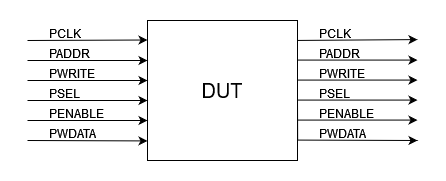

The diagram above was exported from draw.io. Its source (the exported page's mxGraphModel, read from the mxfile embedded in the PNG):
<mxGraphModel dx="579" dy="431" grid="1" gridSize="10" guides="1" tooltips="1" connect="1" arrows="1" fold="1" page="1" pageScale="1" pageWidth="827" pageHeight="1169" math="0" shadow="0">
  <root>
    <mxCell id="0" />
    <mxCell id="1" parent="0" />
    <mxCell id="2" value="DUT" style="rounded=0;whiteSpace=wrap;html=1;horizontal=1;fontSize=20;" vertex="1" parent="1">
      <mxGeometry x="280" y="530" width="150" height="140" as="geometry" />
    </mxCell>
    <mxCell id="3" value="" style="endArrow=classic;html=1;rounded=0;entryX=0;entryY=0.087;entryDx=0;entryDy=0;entryPerimeter=0;" edge="1" parent="1">
      <mxGeometry width="50" height="50" relative="1" as="geometry">
        <mxPoint x="160" y="550" as="sourcePoint" />
        <mxPoint x="280" y="549.5" as="targetPoint" />
        <Array as="points">
          <mxPoint x="160" y="550.36" />
        </Array>
      </mxGeometry>
    </mxCell>
    <mxCell id="4" value="" style="endArrow=classic;html=1;rounded=0;entryX=-0.001;entryY=0.911;entryDx=0;entryDy=0;entryPerimeter=0;" edge="1" parent="1">
      <mxGeometry width="50" height="50" relative="1" as="geometry">
        <mxPoint x="160" y="650" as="sourcePoint" />
        <mxPoint x="280" y="650.4200000000001" as="targetPoint" />
        <Array as="points">
          <mxPoint x="160.15" y="650" />
        </Array>
      </mxGeometry>
    </mxCell>
    <mxCell id="5" value="" style="endArrow=classic;html=1;rounded=0;" edge="1" parent="1">
      <mxGeometry width="50" height="50" relative="1" as="geometry">
        <mxPoint x="160" y="570" as="sourcePoint" />
        <mxPoint x="280" y="570" as="targetPoint" />
      </mxGeometry>
    </mxCell>
    <mxCell id="6" value="" style="endArrow=classic;html=1;rounded=0;" edge="1" parent="1">
      <mxGeometry width="50" height="50" relative="1" as="geometry">
        <mxPoint x="160" y="630" as="sourcePoint" />
        <mxPoint x="280" y="630" as="targetPoint" />
      </mxGeometry>
    </mxCell>
    <mxCell id="7" value="" style="endArrow=classic;html=1;rounded=0;" edge="1" parent="1">
      <mxGeometry width="50" height="50" relative="1" as="geometry">
        <mxPoint x="160" y="610" as="sourcePoint" />
        <mxPoint x="280" y="610" as="targetPoint" />
      </mxGeometry>
    </mxCell>
    <mxCell id="8" value="" style="endArrow=classic;html=1;rounded=0;" edge="1" parent="1">
      <mxGeometry width="50" height="50" relative="1" as="geometry">
        <mxPoint x="160" y="590" as="sourcePoint" />
        <mxPoint x="280" y="590" as="targetPoint" />
      </mxGeometry>
    </mxCell>
    <mxCell id="9" value="PCLK" style="text;html=1;strokeColor=none;fillColor=none;align=left;verticalAlign=middle;whiteSpace=wrap;rounded=0;" vertex="1" parent="1">
      <mxGeometry x="180" y="538" width="60" height="10" as="geometry" />
    </mxCell>
    <mxCell id="10" value="PADDR" style="text;html=1;strokeColor=none;fillColor=none;align=left;verticalAlign=middle;whiteSpace=wrap;rounded=0;" vertex="1" parent="1">
      <mxGeometry x="180" y="558" width="60" height="10" as="geometry" />
    </mxCell>
    <mxCell id="11" value="PWRITE" style="text;html=1;strokeColor=none;fillColor=none;align=left;verticalAlign=middle;whiteSpace=wrap;rounded=0;" vertex="1" parent="1">
      <mxGeometry x="180" y="578" width="60" height="10" as="geometry" />
    </mxCell>
    <mxCell id="12" value="PSEL" style="text;html=1;strokeColor=none;fillColor=none;align=left;verticalAlign=middle;whiteSpace=wrap;rounded=0;" vertex="1" parent="1">
      <mxGeometry x="180" y="598" width="60" height="10" as="geometry" />
    </mxCell>
    <mxCell id="13" value="PENABLE" style="text;html=1;strokeColor=none;fillColor=none;align=left;verticalAlign=middle;whiteSpace=wrap;rounded=0;" vertex="1" parent="1">
      <mxGeometry x="180" y="618" width="60" height="10" as="geometry" />
    </mxCell>
    <mxCell id="14" value="PWDATA" style="text;html=1;strokeColor=none;fillColor=none;align=left;verticalAlign=middle;whiteSpace=wrap;rounded=0;" vertex="1" parent="1">
      <mxGeometry x="180" y="638" width="60" height="10" as="geometry" />
    </mxCell>
    <mxCell id="15" value="" style="endArrow=classic;html=1;rounded=0;entryX=0;entryY=0.087;entryDx=0;entryDy=0;entryPerimeter=0;" edge="1" parent="1">
      <mxGeometry width="50" height="50" relative="1" as="geometry">
        <mxPoint x="430" y="589.58" as="sourcePoint" />
        <mxPoint x="550" y="549.08" as="targetPoint" />
        <Array as="points">
          <mxPoint x="430" y="549.94" />
        </Array>
      </mxGeometry>
    </mxCell>
    <mxCell id="16" value="" style="endArrow=classic;html=1;rounded=0;entryX=-0.001;entryY=0.911;entryDx=0;entryDy=0;entryPerimeter=0;" edge="1" parent="1">
      <mxGeometry width="50" height="50" relative="1" as="geometry">
        <mxPoint x="430" y="609.58" as="sourcePoint" />
        <mxPoint x="550" y="650.0000000000001" as="targetPoint" />
        <Array as="points">
          <mxPoint x="430.15" y="649.58" />
        </Array>
      </mxGeometry>
    </mxCell>
    <mxCell id="17" value="" style="endArrow=classic;html=1;rounded=0;" edge="1" parent="1">
      <mxGeometry width="50" height="50" relative="1" as="geometry">
        <mxPoint x="430" y="569.58" as="sourcePoint" />
        <mxPoint x="550" y="569.58" as="targetPoint" />
      </mxGeometry>
    </mxCell>
    <mxCell id="18" value="" style="endArrow=classic;html=1;rounded=0;" edge="1" parent="1">
      <mxGeometry width="50" height="50" relative="1" as="geometry">
        <mxPoint x="430" y="629.58" as="sourcePoint" />
        <mxPoint x="550" y="629.58" as="targetPoint" />
      </mxGeometry>
    </mxCell>
    <mxCell id="19" value="" style="endArrow=classic;html=1;rounded=0;" edge="1" parent="1">
      <mxGeometry width="50" height="50" relative="1" as="geometry">
        <mxPoint x="430" y="609.58" as="sourcePoint" />
        <mxPoint x="550" y="609.58" as="targetPoint" />
      </mxGeometry>
    </mxCell>
    <mxCell id="20" value="" style="endArrow=classic;html=1;rounded=0;" edge="1" parent="1">
      <mxGeometry width="50" height="50" relative="1" as="geometry">
        <mxPoint x="430" y="589.58" as="sourcePoint" />
        <mxPoint x="550" y="589.58" as="targetPoint" />
      </mxGeometry>
    </mxCell>
    <mxCell id="21" value="PCLK" style="text;html=1;strokeColor=none;fillColor=none;align=left;verticalAlign=middle;whiteSpace=wrap;rounded=0;" vertex="1" parent="1">
      <mxGeometry x="450" y="537.58" width="60" height="10" as="geometry" />
    </mxCell>
    <mxCell id="22" value="PADDR" style="text;html=1;strokeColor=none;fillColor=none;align=left;verticalAlign=middle;whiteSpace=wrap;rounded=0;" vertex="1" parent="1">
      <mxGeometry x="450" y="557.58" width="60" height="10" as="geometry" />
    </mxCell>
    <mxCell id="23" value="PWRITE" style="text;html=1;strokeColor=none;fillColor=none;align=left;verticalAlign=middle;whiteSpace=wrap;rounded=0;" vertex="1" parent="1">
      <mxGeometry x="450" y="577.58" width="60" height="10" as="geometry" />
    </mxCell>
    <mxCell id="24" value="PSEL" style="text;html=1;strokeColor=none;fillColor=none;align=left;verticalAlign=middle;whiteSpace=wrap;rounded=0;" vertex="1" parent="1">
      <mxGeometry x="450" y="597.58" width="60" height="10" as="geometry" />
    </mxCell>
    <mxCell id="25" value="PENABLE" style="text;html=1;strokeColor=none;fillColor=none;align=left;verticalAlign=middle;whiteSpace=wrap;rounded=0;" vertex="1" parent="1">
      <mxGeometry x="450" y="617.58" width="60" height="10" as="geometry" />
    </mxCell>
    <mxCell id="26" value="PWDATA" style="text;html=1;strokeColor=none;fillColor=none;align=left;verticalAlign=middle;whiteSpace=wrap;rounded=0;" vertex="1" parent="1">
      <mxGeometry x="450" y="637.58" width="60" height="10" as="geometry" />
    </mxCell>
  </root>
</mxGraphModel>